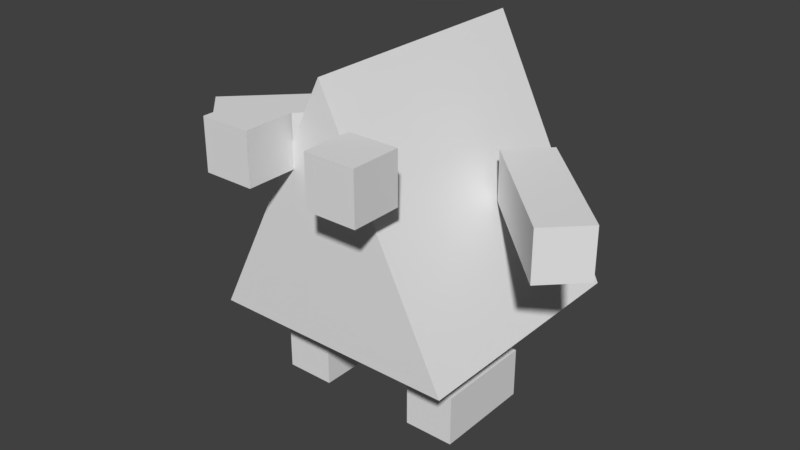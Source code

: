 # Source: Unit2.blend  (saved by Blender 2.78.0; exported with 4.5.12 LTS)
import bpy
from mathutils import Matrix  # noqa: F401  (used for matrix-valued properties, if any)

bpy.ops.wm.read_factory_settings(use_empty=True)
scene = bpy.context.scene
scene.name = 'Scene'

# ---- collections
col_collection_1 = bpy.data.collections.new('Collection 1'); scene.collection.children.link(col_collection_1)

# ---- materials (node trees are filled in below, after node groups)
mat_material = bpy.data.materials.new('Material')
mat_material.alpha_threshold = 0.0
mat_material.use_transparent_shadow = False
mat_material.roughness = 0.5
mat_material.line_color = (0.0, 0.0, 0.0, 1.0)

# ---- material node trees

# ---- world
world_world = bpy.data.worlds.new('World'); scene.world = world_world
world_world.color = (0.05088, 0.05088, 0.05088)
world_world.use_sun_shadow = False
world_world.sun_shadow_jitter_overblur = 0.0
world_world.cycles.sampling_method = 'MANUAL'

# ---- meshes
me_cube = bpy.data.meshes.new('Cube')
me_cube.from_pydata([(1.0, 1.0, 0.7), (1.0, -1.0, 0.7), (-1.0, -1.0, 0.7), (-1.0, 1.0, 0.7), (2.682e-07, 1.0, 2.7), (-5.066e-07, -1.0, 2.7), (-1.433, -0.6657, 1.983), (-0.5843, 0.1828, 1.983), (-1.716, -0.3828, 1.983), (-0.8672, 0.4657, 1.983), (-1.433, -0.6657, 1.583), (-0.5843, 0.1828, 1.583), (-1.716, -0.3828, 1.583), (-0.8672, 0.4657, 1.583), (-0.784, -0.6, 0.0), (-0.784, -0.6, 0.4), (-0.784, 0.2, 0.0), (-0.784, 0.2, 0.4), (-0.384, -0.6, 0.0), (-0.384, -0.6, 0.4), (-0.384, 0.2, 0.0), (-0.384, 0.2, 0.4), (0.5843, 0.1828, 1.983), (1.433, -0.6657, 1.983), (0.8672, 0.4657, 1.983), (1.716, -0.3828, 1.983), (0.5843, 0.1828, 1.583), (1.433, -0.6657, 1.583), (0.8672, 0.4657, 1.583), (1.716, -0.3828, 1.583), (0.4, -0.6, 0.0), (0.4, -0.6, 0.4), (0.4, 0.2, 0.0), (0.4, 0.2, 0.4), (0.8, -0.6, 0.0), (0.8, -0.6, 0.4), (0.8, 0.2, 0.0), (0.8, 0.2, 0.4), (0.25, -1.4, 2.0), (0.25, -1.4, 2.4), (0.25, -1.0, 2.0), (0.25, -1.0, 2.4), (0.65, -1.4, 2.0), (0.65, -1.4, 2.4), (0.65, -1.0, 2.0), (0.65, -1.0, 2.4), (-0.65, -1.4, 2.0), (-0.65, -1.4, 2.4), (-0.65, -1.0, 2.0), (-0.65, -1.0, 2.4), (-0.25, -1.4, 2.0), (-0.25, -1.4, 2.4), (-0.25, -1.0, 2.0), (-0.25, -1.0, 2.4), (0.25, -1.4, 2.0), (0.25, -1.4, 2.4), (0.25, -1.0, 2.0), (0.25, -1.0, 2.4), (0.65, -1.4, 2.0), (0.65, -1.4, 2.4), (0.65, -1.0, 2.0), (0.65, -1.0, 2.4)], [], [(0, 1, 2, 3), (0, 4, 5, 1), (1, 5, 2), (2, 5, 4, 3), (4, 0, 3), (6, 7, 9, 8), (8, 9, 13, 12), (12, 13, 11, 10), (10, 11, 7, 6), (8, 12, 10, 6), (13, 9, 7, 11), (14, 15, 17, 16), (16, 17, 21, 20), (20, 21, 19, 18), (18, 19, 15, 14), (16, 20, 18, 14), (21, 17, 15, 19), (22, 23, 25, 24), (24, 25, 29, 28), (28, 29, 27, 26), (26, 27, 23, 22), (24, 28, 26, 22), (29, 25, 23, 27), (30, 31, 33, 32), (32, 33, 37, 36), (36, 37, 35, 34), (34, 35, 31, 30), (32, 36, 34, 30), (37, 33, 31, 35), (38, 39, 41, 40), (40, 41, 45, 44), (44, 45, 43, 42), (42, 43, 39, 38), (40, 44, 42, 38), (45, 41, 39, 43), (46, 47, 49, 48), (48, 49, 53, 52), (52, 53, 51, 50), (50, 51, 47, 46), (48, 52, 50, 46), (53, 49, 47, 51), (39, 41, 57, 55), (40, 38, 54, 56), (43, 42, 58, 59), (42, 44, 60, 58), (41, 45, 61, 57), (38, 39, 55, 54), (45, 43, 59, 61)])
_uv = me_cube.uv_layers.new(name='UVMap')
_uv.uv.foreach_set('vector', [0.4369, 0.2967, 0.4369, 0.4965, 0.2372, 0.4965, 0.2372, 0.2967, 0.4369, 0.2967, 0.4369, 0.09693, 0.6367, 0.09693, 0.6367, 0.2967, 0.4369, 0.4965, 0.2372, 0.6962, 0.2372, 0.4965, 0.03741, 0.2967, 0.03741, 0.09693, 0.2372, 0.09693, 0.2372, 0.2967, 0.4369, 0.09693, 0.4369, 0.2967, 0.2372, 0.2967, 0.8639, 0.4602, 0.8639, 0.5801, 0.8239, 0.5801, 0.8239, 0.4602, 0.704, 0.2604, 0.8239, 0.2604, 0.8239, 0.3004, 0.704, 0.3004, 0.8239, 0.4202, 0.8239, 0.3004, 0.8639, 0.3004, 0.8639, 0.4202, 0.9837, 0.3004, 0.8639, 0.3004, 0.8639, 0.2604, 0.9837, 0.2604, 0.8239, 0.4602, 0.8239, 0.4202, 0.8639, 0.4202, 0.8639, 0.4602, 0.8239, 0.3004, 0.8239, 0.2604, 0.8639, 0.2604, 0.8639, 0.3004, 0.6724, 0.6011, 0.6724, 0.6411, 0.5925, 0.6411, 0.5925, 0.6011, 0.5925, 0.6011, 0.5925, 0.6411, 0.5525, 0.6411, 0.5525, 0.6011, 0.5525, 0.6011, 0.5525, 0.6411, 0.4726, 0.6411, 0.4726, 0.6011, 0.5525, 0.5212, 0.5525, 0.4812, 0.5925, 0.4812, 0.5925, 0.5212, 0.5925, 0.6011, 0.5525, 0.6011, 0.5525, 0.5212, 0.5925, 0.5212, 0.5525, 0.6411, 0.5925, 0.6411, 0.5925, 0.721, 0.5525, 0.721, 0.8239, 0.5801, 0.8239, 0.4602, 0.8639, 0.4602, 0.8639, 0.5801, 0.8639, 0.2604, 0.9837, 0.2604, 0.9837, 0.3004, 0.8639, 0.3004, 0.8639, 0.3004, 0.8639, 0.4202, 0.8239, 0.4202, 0.8239, 0.3004, 0.8239, 0.3004, 0.704, 0.3004, 0.704, 0.2604, 0.8239, 0.2604, 0.8639, 0.2604, 0.8639, 0.3004, 0.8239, 0.3004, 0.8239, 0.2604, 0.8639, 0.4202, 0.8639, 0.4602, 0.8239, 0.4602, 0.8239, 0.4202, 0.6724, 0.6011, 0.6724, 0.6411, 0.5925, 0.6411, 0.5925, 0.6011, 0.5925, 0.6011, 0.5925, 0.6411, 0.5525, 0.6411, 0.5525, 0.6011, 0.5525, 0.6011, 0.5525, 0.6411, 0.4726, 0.6411, 0.4726, 0.6011, 0.5525, 0.5212, 0.5525, 0.4812, 0.5925, 0.4812, 0.5925, 0.5212, 0.5925, 0.6011, 0.5525, 0.6011, 0.5525, 0.5212, 0.5925, 0.5212, 0.5525, 0.6411, 0.5925, 0.6411, 0.5925, 0.721, 0.5525, 0.721, 0.659, 0.7429, 0.659, 0.7029, 0.6989, 0.7029, 0.6989, 0.7429, 0.6989, 0.7429, 0.6989, 0.7029, 0.7389, 0.7029, 0.7389, 0.7429, 0.7389, 0.7429, 0.7389, 0.7029, 0.7788, 0.7029, 0.7788, 0.7429, 0.7389, 0.7828, 0.7389, 0.8228, 0.6989, 0.8228, 0.6989, 0.7828, 0.6989, 0.7429, 0.7389, 0.7429, 0.7389, 0.7828, 0.6989, 0.7828, 0.7389, 0.8627, 0.6989, 0.8627, 0.6989, 0.8228, 0.7389, 0.8228, 0.659, 0.7429, 0.659, 0.7029, 0.6989, 0.7029, 0.6989, 0.7429, 0.6989, 0.7429, 0.6989, 0.7029, 0.7389, 0.7029, 0.7389, 0.7429, 0.7389, 0.7429, 0.7389, 0.7029, 0.7788, 0.7029, 0.7788, 0.7429, 0.7389, 0.7828, 0.7389, 0.8228, 0.6989, 0.8228, 0.6989, 0.7828, 0.6989, 0.7429, 0.7389, 0.7429, 0.7389, 0.7828, 0.6989, 0.7828, 0.7389, 0.8627, 0.6989, 0.8627, 0.6989, 0.8228, 0.7389, 0.8228, 0.7708, 1.116, 0.7475, 1.116, 0.7475, 1.116, 0.7708, 1.116, 0.8176, 1.116, 0.7942, 1.116, 0.7942, 1.116, 0.8176, 1.116, 0.7007, 1.116, 0.6773, 1.116, 0.6773, 1.116, 0.7007, 1.116, 0.6773, 1.116, 0.654, 1.116, 0.654, 1.116, 0.6773, 1.116, 0.7475, 1.116, 0.7241, 1.116, 0.7241, 1.116, 0.7475, 1.116, 0.7942, 1.116, 0.7708, 1.116, 0.7708, 1.116, 0.7942, 1.116, 0.7241, 1.116, 0.7007, 1.116, 0.7007, 1.116, 0.7241, 1.116])
me_cube.materials.append(mat_material)
me_cube.use_remesh_preserve_volume = False
me_cube.use_remesh_preserve_attributes = False
me_cube.use_mirror_vertex_groups = False
me_cube.update()
arm_armature = bpy.data.armatures.new('Armature')  # bones are not reproduced

# ---- objects
ob_leg_r = bpy.data.objects.new('Leg.R', arm_armature)
ob_body = bpy.data.objects.new('Body', me_cube)

# ---- transforms, parenting, visibility, modifiers, constraints
ob_leg_r.location = (0.0, 0.0, 0.0)
ob_leg_r.show_in_front = True
ob_leg_r.lineart.crease_threshold = 0.0
ob_body.parent = ob_leg_r
ob_body.location = (0.0, 0.0, 0.0)
ob_body.lock_rotations_4d = False
ob_body.empty_display_type = 'ARROWS'
ob_body.lineart.crease_threshold = 0.0
_vg = ob_body.vertex_groups.new(name='Bone')
for _i, _w in zip([0, 1, 2, 3, 4, 5], [0.5396, 0.351, 0.351, 0.5396, 0.826, 0.06459]): _vg.add([_i], _w, 'REPLACE')
_vg = ob_body.vertex_groups.new(name='Hand.R')
_vg.add([22, 23, 24, 25, 26, 27, 28, 29], 1.0, 'REPLACE')
_vg = ob_body.vertex_groups.new(name='Leg.R')
_vg.add([30, 31, 32, 33, 34, 35, 36, 37], 1.0, 'REPLACE')
_vg = ob_body.vertex_groups.new(name='Hand.L')
_vg.add([6, 7, 8, 9, 10, 11, 12, 13], 1.0, 'REPLACE')
_vg = ob_body.vertex_groups.new(name='Leg.L')
_vg.add([14, 15, 16, 17, 18, 19, 20, 21], 1.0, 'REPLACE')
_vg = ob_body.vertex_groups.new(name='Hand.L.001')
for _i, _w in zip([0, 1, 2, 3, 4, 5, 46, 47, 48, 49, 50, 51, 52, 53], [0.4604, 0.649, 0.649, 0.4604, 0.174, 0.9354, 1.0, 1.0, 1.0, 1.0, 1.0, 1.0, 1.0, 1.0]): _vg.add([_i], _w, 'REPLACE')
_vg = ob_body.vertex_groups.new(name='Hand.L.002')
_vg.add([38, 39, 40, 41, 42, 43, 44, 45, 54, 55, 56, 57, 58, 59, 60, 61], 1.0, 'REPLACE')
_m = ob_body.modifiers.new('Armature', 'ARMATURE')
_m.object = ob_leg_r

# ---- collection membership
col_collection_1.objects.link(ob_leg_r)
col_collection_1.objects.link(ob_body)

# ---- scene / render settings (as saved in the file)
scene.frame_start = 1; scene.frame_end = 25; scene.frame_set(1)
scene.render.engine = 'BLENDER_EEVEE_NEXT'
scene.render.resolution_percentage = 50
scene.render.dither_intensity = 0.0
scene.cycles.use_denoising = False
scene.cycles.samples = 128
scene.cycles.sampling_pattern = 'TABULATED_SOBOL'
scene.cycles.light_sampling_threshold = 0.0
scene.cycles.use_adaptive_sampling = False
scene.cycles.use_light_tree = False
scene.cycles.blur_glossy = 0.0
scene.cycles.sample_clamp_indirect = 0.0
scene.view_settings.view_transform = 'Standard'
bpy.context.view_layer.update()

# ---- added for rendering (the .blend has no active camera and no usable light): camera, sun
cam_auto = bpy.data.cameras.new('AutoCamera')
cam_auto.lens = 50.0
cam_auto.sensor_width = 36.0
cam_auto.clip_end = 1000.0
ob_auto_camera = bpy.data.objects.new('AutoCamera', cam_auto)
scene.collection.objects.link(ob_auto_camera)
ob_auto_camera.location = (4.60984, -5.73181, 5.03787)
ob_auto_camera.rotation_euler = (1.09748, -7.21219e-08, 0.694738)
scene.camera = ob_auto_camera
light_auto_sun = bpy.data.lights.new('AutoSun', 'SUN')
light_auto_sun.energy = 3.0
light_auto_sun.angle = 0.0523599
ob_auto_sun = bpy.data.objects.new('AutoSun', light_auto_sun)
scene.collection.objects.link(ob_auto_sun)
ob_auto_sun.rotation_euler = (0.872665, 0.174533, 0.523599)
bpy.context.view_layer.update()

